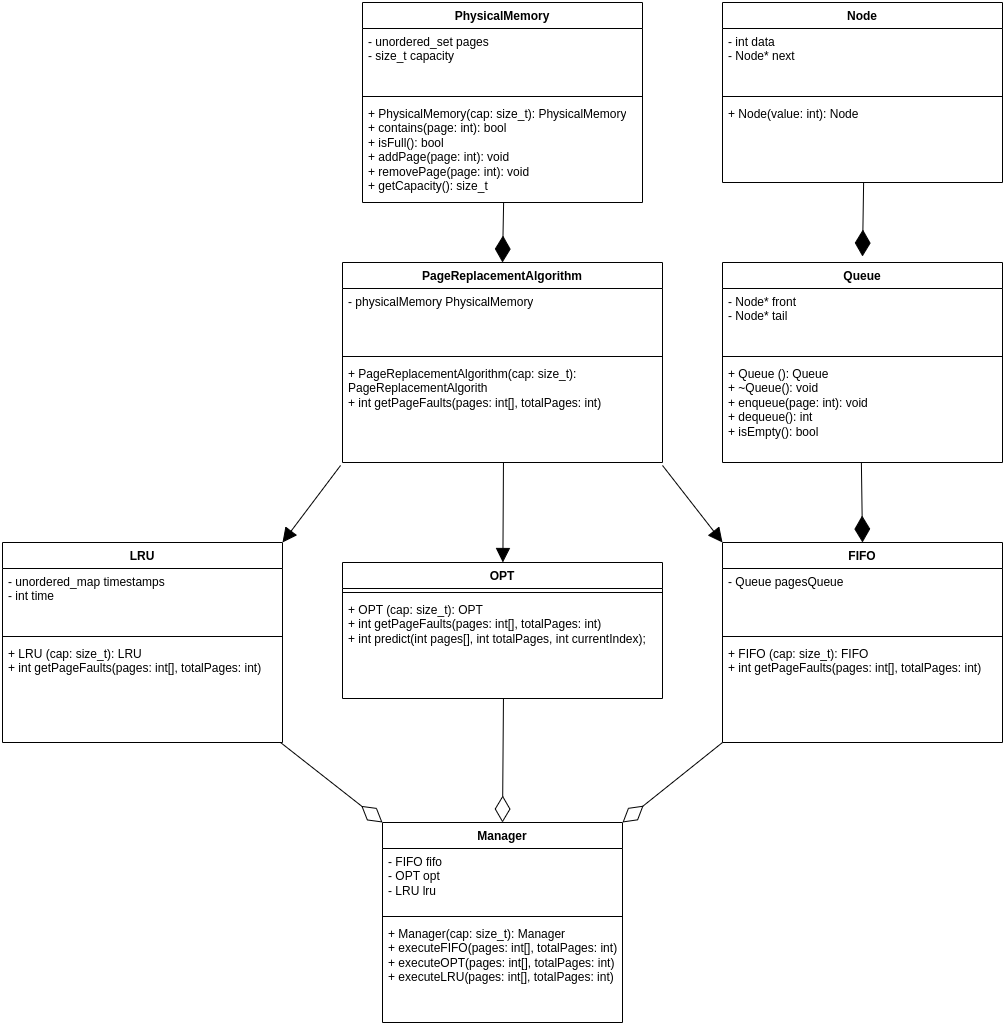

The diagram above was exported from draw.io. Its source (the exported page's mxGraphModel, read from the mxfile embedded in the PNG):
<mxGraphModel dx="2284" dy="1902" grid="1" gridSize="10" guides="1" tooltips="1" connect="1" arrows="1" fold="1" page="1" pageScale="1" pageWidth="850" pageHeight="1100" math="0" shadow="0">
  <root>
    <mxCell id="0" />
    <mxCell id="1" parent="0" />
    <mxCell id="Pnv-RH1U7fELtInbs31C-1" value="Manager" style="swimlane;fontStyle=1;align=center;verticalAlign=top;childLayout=stackLayout;horizontal=1;startSize=26;horizontalStack=0;resizeParent=1;resizeParentMax=0;resizeLast=0;collapsible=1;marginBottom=0;whiteSpace=wrap;html=1;" vertex="1" parent="1">
      <mxGeometry x="-120" y="800" width="240" height="200" as="geometry" />
    </mxCell>
    <mxCell id="Pnv-RH1U7fELtInbs31C-2" value="- FIFO fifo &lt;br&gt;- OPT opt&lt;br&gt;- LRU lru" style="text;strokeColor=none;fillColor=none;align=left;verticalAlign=top;spacingLeft=4;spacingRight=4;overflow=hidden;rotatable=0;points=[[0,0.5],[1,0.5]];portConstraint=eastwest;whiteSpace=wrap;html=1;" vertex="1" parent="Pnv-RH1U7fELtInbs31C-1">
      <mxGeometry y="26" width="240" height="64" as="geometry" />
    </mxCell>
    <mxCell id="Pnv-RH1U7fELtInbs31C-3" value="" style="line;strokeWidth=1;fillColor=none;align=left;verticalAlign=middle;spacingTop=-1;spacingLeft=3;spacingRight=3;rotatable=0;labelPosition=right;points=[];portConstraint=eastwest;strokeColor=inherit;" vertex="1" parent="Pnv-RH1U7fELtInbs31C-1">
      <mxGeometry y="90" width="240" height="8" as="geometry" />
    </mxCell>
    <mxCell id="Pnv-RH1U7fELtInbs31C-4" value="+ Manager(cap: size_t): Manager&lt;br&gt;+ executeFIFO(pages: int[], totalPages: int&lt;span style=&quot;background-color: initial;&quot;&gt;)&lt;br&gt;&lt;/span&gt;+ executeOPT(pages: int[], totalPages: int)&lt;br&gt;+ executeLRU(pages: int[], totalPages: int)" style="text;strokeColor=none;fillColor=none;align=left;verticalAlign=top;spacingLeft=4;spacingRight=4;overflow=hidden;rotatable=0;points=[[0,0.5],[1,0.5]];portConstraint=eastwest;whiteSpace=wrap;html=1;" vertex="1" parent="Pnv-RH1U7fELtInbs31C-1">
      <mxGeometry y="98" width="240" height="102" as="geometry" />
    </mxCell>
    <mxCell id="Pnv-RH1U7fELtInbs31C-5" value="LRU" style="swimlane;fontStyle=1;align=center;verticalAlign=top;childLayout=stackLayout;horizontal=1;startSize=26;horizontalStack=0;resizeParent=1;resizeParentMax=0;resizeLast=0;collapsible=1;marginBottom=0;whiteSpace=wrap;html=1;" vertex="1" parent="1">
      <mxGeometry x="-500" y="520" width="280" height="200" as="geometry" />
    </mxCell>
    <mxCell id="Pnv-RH1U7fELtInbs31C-6" value="- unordered_map timestamps&lt;br&gt;- int time" style="text;strokeColor=none;fillColor=none;align=left;verticalAlign=top;spacingLeft=4;spacingRight=4;overflow=hidden;rotatable=0;points=[[0,0.5],[1,0.5]];portConstraint=eastwest;whiteSpace=wrap;html=1;" vertex="1" parent="Pnv-RH1U7fELtInbs31C-5">
      <mxGeometry y="26" width="280" height="64" as="geometry" />
    </mxCell>
    <mxCell id="Pnv-RH1U7fELtInbs31C-7" value="" style="line;strokeWidth=1;fillColor=none;align=left;verticalAlign=middle;spacingTop=-1;spacingLeft=3;spacingRight=3;rotatable=0;labelPosition=right;points=[];portConstraint=eastwest;strokeColor=inherit;" vertex="1" parent="Pnv-RH1U7fELtInbs31C-5">
      <mxGeometry y="90" width="280" height="8" as="geometry" />
    </mxCell>
    <mxCell id="Pnv-RH1U7fELtInbs31C-8" value="+ LRU (cap: size_t): LRU&lt;br&gt;+ int getPageFaults(pages: int[], totalPages: int)" style="text;strokeColor=none;fillColor=none;align=left;verticalAlign=top;spacingLeft=4;spacingRight=4;overflow=hidden;rotatable=0;points=[[0,0.5],[1,0.5]];portConstraint=eastwest;whiteSpace=wrap;html=1;" vertex="1" parent="Pnv-RH1U7fELtInbs31C-5">
      <mxGeometry y="98" width="280" height="102" as="geometry" />
    </mxCell>
    <mxCell id="Pnv-RH1U7fELtInbs31C-10" value="OPT" style="swimlane;fontStyle=1;align=center;verticalAlign=top;childLayout=stackLayout;horizontal=1;startSize=26;horizontalStack=0;resizeParent=1;resizeParentMax=0;resizeLast=0;collapsible=1;marginBottom=0;whiteSpace=wrap;html=1;" vertex="1" parent="1">
      <mxGeometry x="-160" y="540" width="320" height="136" as="geometry" />
    </mxCell>
    <mxCell id="Pnv-RH1U7fELtInbs31C-12" value="" style="line;strokeWidth=1;fillColor=none;align=left;verticalAlign=middle;spacingTop=-1;spacingLeft=3;spacingRight=3;rotatable=0;labelPosition=right;points=[];portConstraint=eastwest;strokeColor=inherit;" vertex="1" parent="Pnv-RH1U7fELtInbs31C-10">
      <mxGeometry y="26" width="320" height="8" as="geometry" />
    </mxCell>
    <mxCell id="Pnv-RH1U7fELtInbs31C-13" value="+ OPT (cap: size_t): OPT&lt;br&gt;+ int getPageFaults(pages: int[], totalPages: int)&lt;br&gt;+&amp;nbsp;int predict(int pages[], int totalPages, int currentIndex);" style="text;strokeColor=none;fillColor=none;align=left;verticalAlign=top;spacingLeft=4;spacingRight=4;overflow=hidden;rotatable=0;points=[[0,0.5],[1,0.5]];portConstraint=eastwest;whiteSpace=wrap;html=1;" vertex="1" parent="Pnv-RH1U7fELtInbs31C-10">
      <mxGeometry y="34" width="320" height="102" as="geometry" />
    </mxCell>
    <mxCell id="Pnv-RH1U7fELtInbs31C-14" value="FIFO" style="swimlane;fontStyle=1;align=center;verticalAlign=top;childLayout=stackLayout;horizontal=1;startSize=26;horizontalStack=0;resizeParent=1;resizeParentMax=0;resizeLast=0;collapsible=1;marginBottom=0;whiteSpace=wrap;html=1;" vertex="1" parent="1">
      <mxGeometry x="220" y="520" width="280" height="200" as="geometry" />
    </mxCell>
    <mxCell id="Pnv-RH1U7fELtInbs31C-15" value="- Queue pagesQueue&lt;br&gt;" style="text;strokeColor=none;fillColor=none;align=left;verticalAlign=top;spacingLeft=4;spacingRight=4;overflow=hidden;rotatable=0;points=[[0,0.5],[1,0.5]];portConstraint=eastwest;whiteSpace=wrap;html=1;" vertex="1" parent="Pnv-RH1U7fELtInbs31C-14">
      <mxGeometry y="26" width="280" height="64" as="geometry" />
    </mxCell>
    <mxCell id="Pnv-RH1U7fELtInbs31C-16" value="" style="line;strokeWidth=1;fillColor=none;align=left;verticalAlign=middle;spacingTop=-1;spacingLeft=3;spacingRight=3;rotatable=0;labelPosition=right;points=[];portConstraint=eastwest;strokeColor=inherit;" vertex="1" parent="Pnv-RH1U7fELtInbs31C-14">
      <mxGeometry y="90" width="280" height="8" as="geometry" />
    </mxCell>
    <mxCell id="Pnv-RH1U7fELtInbs31C-17" value="+ FIFO (cap: size_t): FIFO&lt;br&gt;+ int getPageFaults(pages: int[], totalPages: int)" style="text;strokeColor=none;fillColor=none;align=left;verticalAlign=top;spacingLeft=4;spacingRight=4;overflow=hidden;rotatable=0;points=[[0,0.5],[1,0.5]];portConstraint=eastwest;whiteSpace=wrap;html=1;" vertex="1" parent="Pnv-RH1U7fELtInbs31C-14">
      <mxGeometry y="98" width="280" height="102" as="geometry" />
    </mxCell>
    <mxCell id="Pnv-RH1U7fELtInbs31C-18" value="Queue" style="swimlane;fontStyle=1;align=center;verticalAlign=top;childLayout=stackLayout;horizontal=1;startSize=26;horizontalStack=0;resizeParent=1;resizeParentMax=0;resizeLast=0;collapsible=1;marginBottom=0;whiteSpace=wrap;html=1;" vertex="1" parent="1">
      <mxGeometry x="220" y="240" width="280" height="200" as="geometry" />
    </mxCell>
    <mxCell id="Pnv-RH1U7fELtInbs31C-19" value="- Node* front&lt;br&gt;- Node* tail" style="text;strokeColor=none;fillColor=none;align=left;verticalAlign=top;spacingLeft=4;spacingRight=4;overflow=hidden;rotatable=0;points=[[0,0.5],[1,0.5]];portConstraint=eastwest;whiteSpace=wrap;html=1;" vertex="1" parent="Pnv-RH1U7fELtInbs31C-18">
      <mxGeometry y="26" width="280" height="64" as="geometry" />
    </mxCell>
    <mxCell id="Pnv-RH1U7fELtInbs31C-20" value="" style="line;strokeWidth=1;fillColor=none;align=left;verticalAlign=middle;spacingTop=-1;spacingLeft=3;spacingRight=3;rotatable=0;labelPosition=right;points=[];portConstraint=eastwest;strokeColor=inherit;" vertex="1" parent="Pnv-RH1U7fELtInbs31C-18">
      <mxGeometry y="90" width="280" height="8" as="geometry" />
    </mxCell>
    <mxCell id="Pnv-RH1U7fELtInbs31C-21" value="+ Queue (): Queue&lt;br&gt;+ ~Queue(): void&lt;br&gt;+ enqueue(page: int): void&lt;br&gt;+ dequeue(): int&lt;br&gt;+ isEmpty(): bool" style="text;strokeColor=none;fillColor=none;align=left;verticalAlign=top;spacingLeft=4;spacingRight=4;overflow=hidden;rotatable=0;points=[[0,0.5],[1,0.5]];portConstraint=eastwest;whiteSpace=wrap;html=1;" vertex="1" parent="Pnv-RH1U7fELtInbs31C-18">
      <mxGeometry y="98" width="280" height="102" as="geometry" />
    </mxCell>
    <mxCell id="Pnv-RH1U7fELtInbs31C-22" value="Node" style="swimlane;fontStyle=1;align=center;verticalAlign=top;childLayout=stackLayout;horizontal=1;startSize=26;horizontalStack=0;resizeParent=1;resizeParentMax=0;resizeLast=0;collapsible=1;marginBottom=0;whiteSpace=wrap;html=1;" vertex="1" parent="1">
      <mxGeometry x="220" y="-20" width="280" height="180" as="geometry" />
    </mxCell>
    <mxCell id="Pnv-RH1U7fELtInbs31C-23" value="- int data&lt;br&gt;- Node* next" style="text;strokeColor=none;fillColor=none;align=left;verticalAlign=top;spacingLeft=4;spacingRight=4;overflow=hidden;rotatable=0;points=[[0,0.5],[1,0.5]];portConstraint=eastwest;whiteSpace=wrap;html=1;" vertex="1" parent="Pnv-RH1U7fELtInbs31C-22">
      <mxGeometry y="26" width="280" height="64" as="geometry" />
    </mxCell>
    <mxCell id="Pnv-RH1U7fELtInbs31C-24" value="" style="line;strokeWidth=1;fillColor=none;align=left;verticalAlign=middle;spacingTop=-1;spacingLeft=3;spacingRight=3;rotatable=0;labelPosition=right;points=[];portConstraint=eastwest;strokeColor=inherit;" vertex="1" parent="Pnv-RH1U7fELtInbs31C-22">
      <mxGeometry y="90" width="280" height="8" as="geometry" />
    </mxCell>
    <mxCell id="Pnv-RH1U7fELtInbs31C-25" value="+ Node(value: int): Node" style="text;strokeColor=none;fillColor=none;align=left;verticalAlign=top;spacingLeft=4;spacingRight=4;overflow=hidden;rotatable=0;points=[[0,0.5],[1,0.5]];portConstraint=eastwest;whiteSpace=wrap;html=1;" vertex="1" parent="Pnv-RH1U7fELtInbs31C-22">
      <mxGeometry y="98" width="280" height="82" as="geometry" />
    </mxCell>
    <mxCell id="Pnv-RH1U7fELtInbs31C-26" value="PageReplacementAlgorithm" style="swimlane;fontStyle=1;align=center;verticalAlign=top;childLayout=stackLayout;horizontal=1;startSize=26;horizontalStack=0;resizeParent=1;resizeParentMax=0;resizeLast=0;collapsible=1;marginBottom=0;whiteSpace=wrap;html=1;" vertex="1" parent="1">
      <mxGeometry x="-160" y="240" width="320" height="200" as="geometry" />
    </mxCell>
    <mxCell id="Pnv-RH1U7fELtInbs31C-27" value="-&amp;nbsp;physicalMemory PhysicalMemory" style="text;strokeColor=none;fillColor=none;align=left;verticalAlign=top;spacingLeft=4;spacingRight=4;overflow=hidden;rotatable=0;points=[[0,0.5],[1,0.5]];portConstraint=eastwest;whiteSpace=wrap;html=1;" vertex="1" parent="Pnv-RH1U7fELtInbs31C-26">
      <mxGeometry y="26" width="320" height="64" as="geometry" />
    </mxCell>
    <mxCell id="Pnv-RH1U7fELtInbs31C-28" value="" style="line;strokeWidth=1;fillColor=none;align=left;verticalAlign=middle;spacingTop=-1;spacingLeft=3;spacingRight=3;rotatable=0;labelPosition=right;points=[];portConstraint=eastwest;strokeColor=inherit;" vertex="1" parent="Pnv-RH1U7fELtInbs31C-26">
      <mxGeometry y="90" width="320" height="8" as="geometry" />
    </mxCell>
    <mxCell id="Pnv-RH1U7fELtInbs31C-29" value="+ PageReplacementAlgorithm(cap: size_t): PageReplacementAlgorith&lt;br&gt;+ int getPageFaults(pages: int[], totalPages: int)" style="text;strokeColor=none;fillColor=none;align=left;verticalAlign=top;spacingLeft=4;spacingRight=4;overflow=hidden;rotatable=0;points=[[0,0.5],[1,0.5]];portConstraint=eastwest;whiteSpace=wrap;html=1;" vertex="1" parent="Pnv-RH1U7fELtInbs31C-26">
      <mxGeometry y="98" width="320" height="102" as="geometry" />
    </mxCell>
    <mxCell id="Pnv-RH1U7fELtInbs31C-36" value="PhysicalMemory" style="swimlane;fontStyle=1;align=center;verticalAlign=top;childLayout=stackLayout;horizontal=1;startSize=26;horizontalStack=0;resizeParent=1;resizeParentMax=0;resizeLast=0;collapsible=1;marginBottom=0;whiteSpace=wrap;html=1;" vertex="1" parent="1">
      <mxGeometry x="-140" y="-20" width="280" height="200" as="geometry" />
    </mxCell>
    <mxCell id="Pnv-RH1U7fELtInbs31C-37" value="- unordered_set pages&lt;br&gt;- size_t capacity" style="text;strokeColor=none;fillColor=none;align=left;verticalAlign=top;spacingLeft=4;spacingRight=4;overflow=hidden;rotatable=0;points=[[0,0.5],[1,0.5]];portConstraint=eastwest;whiteSpace=wrap;html=1;" vertex="1" parent="Pnv-RH1U7fELtInbs31C-36">
      <mxGeometry y="26" width="280" height="64" as="geometry" />
    </mxCell>
    <mxCell id="Pnv-RH1U7fELtInbs31C-38" value="" style="line;strokeWidth=1;fillColor=none;align=left;verticalAlign=middle;spacingTop=-1;spacingLeft=3;spacingRight=3;rotatable=0;labelPosition=right;points=[];portConstraint=eastwest;strokeColor=inherit;" vertex="1" parent="Pnv-RH1U7fELtInbs31C-36">
      <mxGeometry y="90" width="280" height="8" as="geometry" />
    </mxCell>
    <mxCell id="Pnv-RH1U7fELtInbs31C-39" value="+ PhysicalMemory(cap: size_t): PhysicalMemory&lt;br&gt;+ contains(page: int): bool&lt;br&gt;+ isFull(): bool&lt;br&gt;+ addPage(page: int): void&lt;br&gt;+ removePage(page: int): void&lt;br&gt;+ getCapacity(): size_t" style="text;strokeColor=none;fillColor=none;align=left;verticalAlign=top;spacingLeft=4;spacingRight=4;overflow=hidden;rotatable=0;points=[[0,0.5],[1,0.5]];portConstraint=eastwest;whiteSpace=wrap;html=1;" vertex="1" parent="Pnv-RH1U7fELtInbs31C-36">
      <mxGeometry y="98" width="280" height="102" as="geometry" />
    </mxCell>
    <mxCell id="Pnv-RH1U7fELtInbs31C-41" value="" style="endArrow=diamondThin;endFill=1;endSize=24;html=1;rounded=0;entryX=0.5;entryY=-0.03;entryDx=0;entryDy=0;entryPerimeter=0;exitX=0.504;exitY=1;exitDx=0;exitDy=0;exitPerimeter=0;" edge="1" parent="1" source="Pnv-RH1U7fELtInbs31C-25" target="Pnv-RH1U7fELtInbs31C-18">
      <mxGeometry width="160" relative="1" as="geometry">
        <mxPoint x="210" y="200" as="sourcePoint" />
        <mxPoint x="370" y="200" as="targetPoint" />
      </mxGeometry>
    </mxCell>
    <mxCell id="Pnv-RH1U7fELtInbs31C-42" value="" style="endArrow=diamondThin;endFill=1;endSize=24;html=1;rounded=0;entryX=0.5;entryY=0;entryDx=0;entryDy=0;exitX=0.504;exitY=1;exitDx=0;exitDy=0;exitPerimeter=0;" edge="1" parent="1" source="Pnv-RH1U7fELtInbs31C-39" target="Pnv-RH1U7fELtInbs31C-26">
      <mxGeometry width="160" relative="1" as="geometry">
        <mxPoint y="190" as="sourcePoint" />
        <mxPoint x="-190" y="224" as="targetPoint" />
      </mxGeometry>
    </mxCell>
    <mxCell id="Pnv-RH1U7fELtInbs31C-43" value="" style="endArrow=diamondThin;endFill=1;endSize=24;html=1;rounded=0;entryX=0.5;entryY=0;entryDx=0;entryDy=0;exitX=0.496;exitY=1;exitDx=0;exitDy=0;exitPerimeter=0;" edge="1" parent="1" source="Pnv-RH1U7fELtInbs31C-21" target="Pnv-RH1U7fELtInbs31C-14">
      <mxGeometry width="160" relative="1" as="geometry">
        <mxPoint x="541" y="390" as="sourcePoint" />
        <mxPoint x="540" y="464" as="targetPoint" />
      </mxGeometry>
    </mxCell>
    <mxCell id="Pnv-RH1U7fELtInbs31C-44" value="" style="endArrow=block;endFill=1;endSize=12;html=1;rounded=0;exitX=1;exitY=1.029;exitDx=0;exitDy=0;exitPerimeter=0;entryX=0;entryY=0;entryDx=0;entryDy=0;" edge="1" parent="1" source="Pnv-RH1U7fELtInbs31C-29" target="Pnv-RH1U7fELtInbs31C-14">
      <mxGeometry width="160" relative="1" as="geometry">
        <mxPoint x="170" y="480" as="sourcePoint" />
        <mxPoint x="300" y="480" as="targetPoint" />
      </mxGeometry>
    </mxCell>
    <mxCell id="Pnv-RH1U7fELtInbs31C-45" value="" style="endArrow=block;endFill=1;endSize=12;html=1;rounded=0;exitX=0.503;exitY=1;exitDx=0;exitDy=0;exitPerimeter=0;" edge="1" parent="1" source="Pnv-RH1U7fELtInbs31C-29" target="Pnv-RH1U7fELtInbs31C-10">
      <mxGeometry width="160" relative="1" as="geometry">
        <mxPoint y="470" as="sourcePoint" />
        <mxPoint x="100" y="530" as="targetPoint" />
      </mxGeometry>
    </mxCell>
    <mxCell id="Pnv-RH1U7fELtInbs31C-47" value="" style="endArrow=block;endFill=1;endSize=12;html=1;rounded=0;exitX=-0.006;exitY=1.029;exitDx=0;exitDy=0;exitPerimeter=0;entryX=1;entryY=0;entryDx=0;entryDy=0;" edge="1" parent="1" source="Pnv-RH1U7fELtInbs31C-29" target="Pnv-RH1U7fELtInbs31C-5">
      <mxGeometry width="160" relative="1" as="geometry">
        <mxPoint x="-229" y="420" as="sourcePoint" />
        <mxPoint x="-230" y="500" as="targetPoint" />
      </mxGeometry>
    </mxCell>
    <mxCell id="Pnv-RH1U7fELtInbs31C-48" value="" style="endArrow=diamondThin;endFill=0;endSize=24;html=1;rounded=0;entryX=0;entryY=0;entryDx=0;entryDy=0;exitX=0.993;exitY=1;exitDx=0;exitDy=0;exitPerimeter=0;" edge="1" parent="1" source="Pnv-RH1U7fELtInbs31C-8" target="Pnv-RH1U7fELtInbs31C-1">
      <mxGeometry width="160" relative="1" as="geometry">
        <mxPoint x="-200" y="730" as="sourcePoint" />
        <mxPoint x="-170" y="800" as="targetPoint" />
      </mxGeometry>
    </mxCell>
    <mxCell id="Pnv-RH1U7fELtInbs31C-49" value="" style="endArrow=diamondThin;endFill=0;endSize=24;html=1;rounded=0;entryX=0.5;entryY=0;entryDx=0;entryDy=0;exitX=0.503;exitY=1;exitDx=0;exitDy=0;exitPerimeter=0;" edge="1" parent="1" source="Pnv-RH1U7fELtInbs31C-13" target="Pnv-RH1U7fELtInbs31C-1">
      <mxGeometry width="160" relative="1" as="geometry">
        <mxPoint x="-100" y="710" as="sourcePoint" />
        <mxPoint x="2" y="790" as="targetPoint" />
      </mxGeometry>
    </mxCell>
    <mxCell id="Pnv-RH1U7fELtInbs31C-50" value="" style="endArrow=diamondThin;endFill=0;endSize=24;html=1;rounded=0;entryX=1;entryY=0;entryDx=0;entryDy=0;" edge="1" parent="1" target="Pnv-RH1U7fELtInbs31C-1">
      <mxGeometry width="160" relative="1" as="geometry">
        <mxPoint x="220" y="720" as="sourcePoint" />
        <mxPoint x="200" y="844" as="targetPoint" />
      </mxGeometry>
    </mxCell>
  </root>
</mxGraphModel>